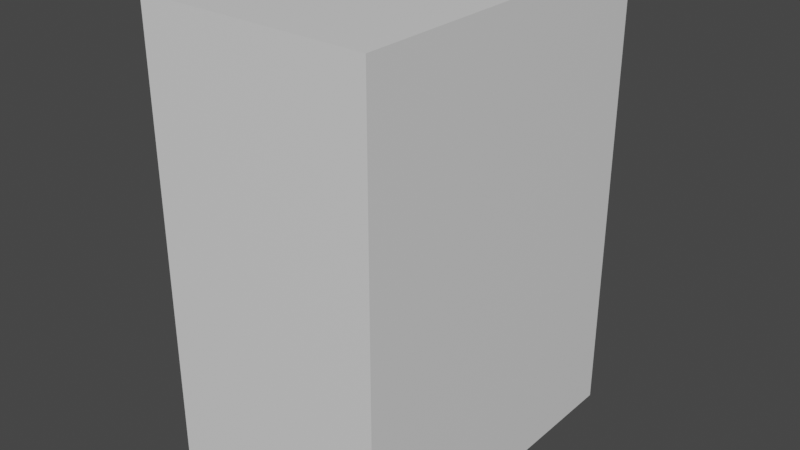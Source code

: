 # Source: untitled.blend  (saved by Blender 3.5.10; exported with 4.5.12 LTS)
import bpy
from mathutils import Matrix  # noqa: F401  (used for matrix-valued properties, if any)

bpy.ops.wm.read_factory_settings(use_empty=True)
scene = bpy.context.scene
scene.name = 'Scene'

# ---- collections
col_collection = bpy.data.collections.new('Collection'); scene.collection.children.link(col_collection)

# ---- materials (node trees are filled in below, after node groups)
mat_material = bpy.data.materials.new('Material')
mat_material.alpha_threshold = 0.0
mat_material.use_transparent_shadow = False
mat_material.roughness = 0.5
mat_material.line_color = (0.0, 0.0, 0.0, 1.0)

# ---- material node trees
mat_material.use_nodes = True; mat_material.node_tree.nodes.clear()
_N = mat_material.node_tree.nodes; _L = mat_material.node_tree.links
n0 = _N.new('ShaderNodeOutputMaterial'); n0.name = 'Material Output'; n0.location = (300, 300)
n1 = _N.new('ShaderNodeBsdfPrincipled'); n1.name = 'Principled BSDF'; n1.location = (10, 300)
n1.distribution = 'GGX'
n1.subsurface_method = 'RANDOM_WALK_SKIN'
n1.inputs[3].default_value = 1.45
n1.inputs[27].default_value = (0.0, 0.0, 0.0, 1.0)
n1.inputs[28].default_value = 1.0
_L.new(n1.outputs[0], n0.inputs[0])
n0.is_active_output = True

# ---- world
world_world = bpy.data.worlds.new('World'); scene.world = world_world
world_world.use_nodes = True; world_world.node_tree.nodes.clear()
_N = world_world.node_tree.nodes; _L = world_world.node_tree.links
n0 = _N.new('ShaderNodeOutputWorld'); n0.name = 'World Output'; n0.location = (300, 300)
n1 = _N.new('ShaderNodeBackground'); n1.name = 'Background'; n1.location = (10, 300)
n1.inputs[0].default_value = (0.05088, 0.05088, 0.05088, 1.0)
_L.new(n1.outputs[0], n0.inputs[0])
n0.is_active_output = True
world_world.color = (0.05088, 0.05088, 0.05088)
world_world.use_sun_shadow = False
world_world.sun_shadow_jitter_overblur = 0.0

# ---- meshes
me_cube = bpy.data.meshes.new('Cube')
me_cube.from_pydata([(2.0, 3.0, -3.971), (-2.0, 3.0, -3.971), (-2.0, 1.0, -3.971), (2.0, 1.0, -3.971)], [], [(1, 2, 3, 0)])
_uv = me_cube.uv_layers.new(name='UVMap')
_uv.uv.foreach_set('vector', [0.375, 0.25, 0.375, 0.1667, 0.375, 0.5833, 0.375, 0.5])
me_cube.materials.append(mat_material)
me_cube.use_mirror_vertex_groups = False
me_cube.update()
me_cube_001 = bpy.data.meshes.new('Cube.001')
me_cube_001.from_pydata([(-2.0, 1.0, -0.3714), (-2.0, -1.0, -0.3714), (2.0, -1.0, -0.3714), (2.0, 1.0, -0.3714)], [], [(0, 1, 2, 3)])
_uv = me_cube_001.uv_layers.new(name='UVMap')
_uv.uv.foreach_set('vector', [0.125, 0.5833, 0.125, 0.6667, 0.375, 0.6667, 0.375, 0.5833])
me_cube_001.materials.append(mat_material)
me_cube_001.use_mirror_vertex_groups = False
me_cube_001.update()
me_cube_002 = bpy.data.meshes.new('Cube.002')
me_cube_002.from_pydata([(2.0, 3.0, 4.029), (2.0, 3.0, 0.02857), (2.0, -3.0, 4.029), (2.0, -3.0, 0.02857), (2.0, 1.0, 4.029), (2.0, -1.0, 4.029), (2.0, -1.0, 0.02857), (2.0, 1.0, 0.02857)], [], [(6, 3, 2, 5), (1, 7, 4, 0), (7, 6, 5, 4)])
_uv = me_cube_002.uv_layers.new(name='UVMap')
_uv.uv.foreach_set('vector', [0.375, 0.6667, 0.375, 0.75, 0.625, 0.75, 0.625, 0.6667, 0.375, 0.5, 0.375, 0.5833, 0.625, 0.5833, 0.625, 0.5, 0.375, 0.5833, 0.375, 0.6667, 0.625, 0.6667, 0.625, 0.5833])
me_cube_002.materials.append(mat_material)
me_cube_002.use_mirror_vertex_groups = False
me_cube_002.update()
me_cube_003 = bpy.data.meshes.new('Cube.003')
me_cube_003.from_pydata([(-2.0, 3.0, 4.029), (-2.0, 3.0, 0.02857), (-2.0, -3.0, 4.029), (-2.0, -3.0, 0.02857), (-2.0, 1.0, 0.02857), (-2.0, -1.0, 0.02857), (-2.0, -1.0, 4.029), (-2.0, 1.0, 4.029)], [], [(4, 1, 0, 7), (3, 5, 6, 2), (5, 4, 7, 6)])
_uv = me_cube_003.uv_layers.new(name='UVMap')
_uv.uv.foreach_set('vector', [0.375, 0.1667, 0.375, 0.25, 0.625, 0.25, 0.625, 0.1667, 0.375, 0.0, 0.375, 0.08333, 0.625, 0.08333, 0.625, 0.0, 0.375, 0.08333, 0.375, 0.1667, 0.625, 0.1667, 0.625, 0.08333])
me_cube_003.materials.append(mat_material)
me_cube_003.use_mirror_vertex_groups = False
me_cube_003.update()
me_cube_004 = bpy.data.meshes.new('Cube.004')
me_cube_004.from_pydata([(2.0, -3.0, 4.029), (2.0, -3.0, 0.02857), (-2.0, -3.0, 4.029), (-2.0, -3.0, 0.02857)], [], [(1, 3, 2, 0)])
_uv = me_cube_004.uv_layers.new(name='UVMap')
_uv.uv.foreach_set('vector', [0.375, 0.75, 0.375, 1.0, 0.625, 1.0, 0.625, 0.75])
me_cube_004.materials.append(mat_material)
me_cube_004.use_mirror_vertex_groups = False
me_cube_004.update()
me_cube_005 = bpy.data.meshes.new('Cube.005')
me_cube_005.from_pydata([(2.0, 3.0, 4.029), (2.0, 3.0, 0.02857), (-2.0, 3.0, 4.029), (-2.0, 3.0, 0.02857)], [], [(3, 1, 0, 2)])
_uv = me_cube_005.uv_layers.new(name='UVMap')
_uv.uv.foreach_set('vector', [0.375, 0.25, 0.375, 0.5, 0.625, 0.5, 0.625, 0.25])
me_cube_005.materials.append(mat_material)
me_cube_005.use_mirror_vertex_groups = False
me_cube_005.update()
me_cube_006 = bpy.data.meshes.new('Cube.006')
me_cube_006.from_pydata([(2.0, 3.0, 4.029), (2.0, -3.0, 4.029), (-2.0, 3.0, 4.029), (-2.0, -3.0, 4.029), (2.0, 1.0, 4.029), (2.0, -1.0, 4.029), (-2.0, -1.0, 4.029), (-2.0, 1.0, 4.029)], [], [(5, 1, 3, 6), (0, 4, 7, 2), (4, 5, 6, 7)])
_uv = me_cube_006.uv_layers.new(name='UVMap')
_uv.uv.foreach_set('vector', [0.625, 0.6667, 0.625, 0.75, 0.875, 0.75, 0.875, 0.6667, 0.625, 0.5, 0.625, 0.5833, 0.875, 0.5833, 0.875, 0.5, 0.625, 0.5833, 0.625, 0.6667, 0.875, 0.6667, 0.875, 0.5833])
me_cube_006.materials.append(mat_material)
me_cube_006.use_mirror_vertex_groups = False
me_cube_006.update()
me_cube_007 = bpy.data.meshes.new('Cube.007')
me_cube_007.from_pydata([(2.0, -3.0, 0.02857), (-2.0, -3.0, 0.02857), (-2.0, -1.0, 0.02857), (2.0, -1.0, 0.02857), (-2.0, -1.0, -0.3714), (2.0, -1.0, -0.3714)], [], [(2, 1, 0, 3), (2, 3, 5, 4)])
_uv = me_cube_007.uv_layers.new(name='UVMap')
_uv.uv.foreach_set('vector', [0.125, 0.6667, 0.125, 0.75, 0.375, 0.75, 0.375, 0.6667, 0.125, 0.6667, 0.375, 0.6667, 0.375, 0.6667, 0.125, 0.6667])
me_cube_007.materials.append(mat_material)
me_cube_007.use_mirror_vertex_groups = False
me_cube_007.update()
me_cube_008 = bpy.data.meshes.new('Cube.008')
me_cube_008.from_pydata([(2.0, 3.0, 0.02857), (-2.0, 3.0, 0.02857), (-2.0, 1.0, 0.02857), (2.0, 1.0, 0.02857), (-2.0, 1.0, -0.3714), (2.0, 1.0, -0.3714)], [], [(1, 2, 3, 0), (3, 2, 4, 5)])
_uv = me_cube_008.uv_layers.new(name='UVMap')
_uv.uv.foreach_set('vector', [0.125, 0.5, 0.125, 0.5833, 0.375, 0.5833, 0.375, 0.5, 0.375, 0.5833, 0.125, 0.5833, 0.125, 0.5833, 0.375, 0.5833])
me_cube_008.materials.append(mat_material)
me_cube_008.use_mirror_vertex_groups = False
me_cube_008.update()
me_cube_009 = bpy.data.meshes.new('Cube.009')
me_cube_009.from_pydata([(-2.0, 3.0, 0.02857), (-2.0, -3.0, 0.02857), (-2.0, 1.0, 0.02857), (-2.0, -1.0, 0.02857), (-2.0, 1.0, -0.3714), (-2.0, -1.0, -0.3714), (-2.0, 3.0, -3.971), (-2.0, -3.0, -3.971), (-2.0, 1.0, -3.971), (-2.0, -1.0, -3.971)], [], [(4, 2, 3, 5), (2, 4, 8, 6, 0), (3, 1, 7, 9, 5), (4, 5, 9, 8)])
_uv = me_cube_009.uv_layers.new(name='UVMap')
_uv.uv.foreach_set('vector', [0.0, 0.0, 0.0, 0.0, 0.0, 0.0, 0.0, 0.0, 0.375, 0.1667, 0.375, 0.1667, 0.375, 0.1667, 0.375, 0.25, 0.375, 0.25, 0.125, 0.6667, 0.125, 0.75, 0.125, 0.75, 0.125, 0.6667, 0.125, 0.6667, 0.0, 0.0, 0.0, 0.0, 0.125, 0.6667, 0.375, 0.1667])
me_cube_009.materials.append(mat_material)
me_cube_009.use_mirror_vertex_groups = False
me_cube_009.update()
me_cube_010 = bpy.data.meshes.new('Cube.010')
me_cube_010.from_pydata([(2.0, 3.0, 0.02857), (2.0, -3.0, 0.02857), (2.0, -1.0, 0.02857), (2.0, 1.0, 0.02857), (2.0, -1.0, -0.3714), (2.0, 1.0, -0.3714), (2.0, 3.0, -3.971), (2.0, -3.0, -3.971), (2.0, -1.0, -3.971), (2.0, 1.0, -3.971)], [], [(4, 2, 3, 5), (0, 6, 9, 5, 3), (1, 2, 4, 8, 7), (9, 8, 4, 5)])
_uv = me_cube_010.uv_layers.new(name='UVMap')
_uv.uv.foreach_set('vector', [0.0, 0.0, 0.0, 0.0, 0.0, 0.0, 0.0, 0.0, 0.375, 0.5, 0.375, 0.5, 0.375, 0.5833, 0.375, 0.5833, 0.375, 0.5833, 0.375, 0.75, 0.375, 0.6667, 0.375, 0.6667, 0.375, 0.6667, 0.375, 0.75, 0.375, 0.5833, 0.375, 0.6667, 0.375, 0.6667, 0.0, 0.0])
me_cube_010.materials.append(mat_material)
me_cube_010.use_mirror_vertex_groups = False
me_cube_010.update()
me_cube_011 = bpy.data.meshes.new('Cube.011')
me_cube_011.from_pydata([(2.0, -3.0, 0.02857), (-2.0, -3.0, 0.02857), (2.0, -3.0, -3.971), (-2.0, -3.0, -3.971)], [], [(0, 2, 3, 1)])
_uv = me_cube_011.uv_layers.new(name='UVMap')
_uv.uv.foreach_set('vector', [0.375, 0.75, 0.375, 0.75, 0.375, 1.0, 0.375, 1.0])
me_cube_011.materials.append(mat_material)
me_cube_011.use_mirror_vertex_groups = False
me_cube_011.update()
me_cube_012 = bpy.data.meshes.new('Cube.012')
me_cube_012.from_pydata([(2.0, 3.0, 0.02857), (-2.0, 3.0, 0.02857), (2.0, 3.0, -3.971), (-2.0, 3.0, -3.971)], [], [(1, 3, 2, 0)])
_uv = me_cube_012.uv_layers.new(name='UVMap')
_uv.uv.foreach_set('vector', [0.375, 0.25, 0.375, 0.25, 0.375, 0.5, 0.375, 0.5])
me_cube_012.materials.append(mat_material)
me_cube_012.use_mirror_vertex_groups = False
me_cube_012.update()
me_cube_013 = bpy.data.meshes.new('Cube.013')
me_cube_013.from_pydata([(2.0, -3.0, -3.971), (-2.0, -3.0, -3.971), (-2.0, -1.0, -3.971), (2.0, -1.0, -3.971)], [], [(2, 1, 0, 3)])
_uv = me_cube_013.uv_layers.new(name='UVMap')
_uv.uv.foreach_set('vector', [0.125, 0.6667, 0.375, 1.0, 0.375, 0.75, 0.375, 0.6667])
me_cube_013.materials.append(mat_material)
me_cube_013.use_mirror_vertex_groups = False
me_cube_013.update()

# ---- objects
ob_cube = bpy.data.objects.new('Cube', me_cube)
ob_cube_001 = bpy.data.objects.new('Cube.001', me_cube_001)
ob_cube_002 = bpy.data.objects.new('Cube.002', me_cube_002)
ob_cube_003 = bpy.data.objects.new('Cube.003', me_cube_003)
ob_cube_004 = bpy.data.objects.new('Cube.004', me_cube_004)
ob_cube_005 = bpy.data.objects.new('Cube.005', me_cube_005)
ob_cube_006 = bpy.data.objects.new('Cube.006', me_cube_006)
ob_cube_007 = bpy.data.objects.new('Cube.007', me_cube_007)
ob_cube_008 = bpy.data.objects.new('Cube.008', me_cube_008)
ob_cube_009 = bpy.data.objects.new('Cube.009', me_cube_009)
ob_cube_010 = bpy.data.objects.new('Cube.010', me_cube_010)
ob_cube_011 = bpy.data.objects.new('Cube.011', me_cube_011)
ob_cube_012 = bpy.data.objects.new('Cube.012', me_cube_012)
ob_cube_013 = bpy.data.objects.new('Cube.013', me_cube_013)

# ---- transforms, parenting, visibility, modifiers, constraints
ob_cube.location = (0.0, 0.0, 0.0)
ob_cube.lock_rotations_4d = False
ob_cube.empty_display_type = 'ARROWS'
ob_cube.lineart.crease_threshold = 0.0
ob_cube_001.location = (0.0, 0.0, 0.0)
ob_cube_001.lock_rotations_4d = False
ob_cube_001.empty_display_type = 'ARROWS'
ob_cube_001.lineart.crease_threshold = 0.0
ob_cube_002.location = (0.0, 0.0, 0.0)
ob_cube_002.lock_rotations_4d = False
ob_cube_002.empty_display_type = 'ARROWS'
ob_cube_002.lineart.crease_threshold = 0.0
ob_cube_003.location = (0.0, 0.0, 0.0)
ob_cube_003.lock_rotations_4d = False
ob_cube_003.empty_display_type = 'ARROWS'
ob_cube_003.lineart.crease_threshold = 0.0
ob_cube_004.location = (0.0, 0.0, 0.0)
ob_cube_004.lock_rotations_4d = False
ob_cube_004.empty_display_type = 'ARROWS'
ob_cube_004.lineart.crease_threshold = 0.0
ob_cube_005.location = (0.0, 0.0, 0.0)
ob_cube_005.lock_rotations_4d = False
ob_cube_005.empty_display_type = 'ARROWS'
ob_cube_005.lineart.crease_threshold = 0.0
ob_cube_006.location = (0.0, 0.0, 0.0)
ob_cube_006.lock_rotations_4d = False
ob_cube_006.empty_display_type = 'ARROWS'
ob_cube_006.lineart.crease_threshold = 0.0
ob_cube_007.location = (0.0, 0.0, 0.0)
ob_cube_007.lock_rotations_4d = False
ob_cube_007.empty_display_type = 'ARROWS'
ob_cube_007.lineart.crease_threshold = 0.0
ob_cube_008.location = (0.0, 0.0, 0.0)
ob_cube_008.lock_rotations_4d = False
ob_cube_008.empty_display_type = 'ARROWS'
ob_cube_008.lineart.crease_threshold = 0.0
ob_cube_009.location = (0.0, 0.0, 0.0)
ob_cube_009.lock_rotations_4d = False
ob_cube_009.empty_display_type = 'ARROWS'
ob_cube_009.lineart.crease_threshold = 0.0
ob_cube_010.location = (0.0, 0.0, 0.0)
ob_cube_010.lock_rotations_4d = False
ob_cube_010.empty_display_type = 'ARROWS'
ob_cube_010.lineart.crease_threshold = 0.0
ob_cube_011.location = (0.0, 0.0, 0.0)
ob_cube_011.lock_rotations_4d = False
ob_cube_011.empty_display_type = 'ARROWS'
ob_cube_011.lineart.crease_threshold = 0.0
ob_cube_012.location = (0.0, 0.0, 0.0)
ob_cube_012.lock_rotations_4d = False
ob_cube_012.empty_display_type = 'ARROWS'
ob_cube_012.lineart.crease_threshold = 0.0
ob_cube_013.location = (0.0, 0.0, 0.0)
ob_cube_013.lock_rotations_4d = False
ob_cube_013.empty_display_type = 'ARROWS'
ob_cube_013.lineart.crease_threshold = 0.0

# ---- collection membership
col_collection.objects.link(ob_cube)
col_collection.objects.link(ob_cube_001)
col_collection.objects.link(ob_cube_002)
col_collection.objects.link(ob_cube_003)
col_collection.objects.link(ob_cube_004)
col_collection.objects.link(ob_cube_005)
col_collection.objects.link(ob_cube_006)
col_collection.objects.link(ob_cube_007)
col_collection.objects.link(ob_cube_008)
col_collection.objects.link(ob_cube_009)
col_collection.objects.link(ob_cube_010)
col_collection.objects.link(ob_cube_011)
col_collection.objects.link(ob_cube_012)
col_collection.objects.link(ob_cube_013)

# ---- scene / render settings (as saved in the file)
scene.frame_start = 1; scene.frame_end = 250; scene.frame_set(1)
scene.render.engine = 'BLENDER_EEVEE_NEXT'
scene.cycles.sampling_pattern = 'TABULATED_SOBOL'
scene.view_settings.view_transform = 'Filmic'
bpy.context.view_layer.update()

# ---- added for rendering (the .blend has no active camera and no usable light): camera, sun
cam_auto = bpy.data.cameras.new('AutoCamera')
cam_auto.lens = 50.0
cam_auto.sensor_width = 36.0
cam_auto.clip_end = 1000.0
ob_auto_camera = bpy.data.objects.new('AutoCamera', cam_auto)
scene.collection.objects.link(ob_auto_camera)
ob_auto_camera.location = (9.96497, -11.958, 8.00055)
ob_auto_camera.rotation_euler = (1.09748, -7.21219e-08, 0.694738)
scene.camera = ob_auto_camera
light_auto_sun = bpy.data.lights.new('AutoSun', 'SUN')
light_auto_sun.energy = 3.0
light_auto_sun.angle = 0.0523599
ob_auto_sun = bpy.data.objects.new('AutoSun', light_auto_sun)
scene.collection.objects.link(ob_auto_sun)
ob_auto_sun.rotation_euler = (0.872665, 0.174533, 0.523599)
bpy.context.view_layer.update()
